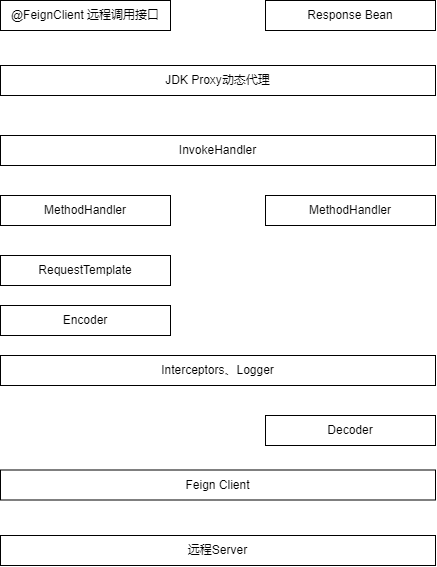

The diagram above was exported from draw.io. Its source (the exported page's mxGraphModel, read from the mxfile embedded in the PNG):
<mxGraphModel dx="847" dy="441" grid="1" gridSize="10" guides="1" tooltips="1" connect="1" arrows="1" fold="1" page="1" pageScale="1" pageWidth="827" pageHeight="1169" math="0" shadow="0">
  <root>
    <mxCell id="0" />
    <mxCell id="1" parent="0" />
    <mxCell id="mdYFAEgy54SrpJMhFin4-1" value="@FeignClient 远程调用接口" style="rounded=0;whiteSpace=wrap;html=1;" vertex="1" parent="1">
      <mxGeometry x="125" y="115" width="170" height="30" as="geometry" />
    </mxCell>
    <mxCell id="mdYFAEgy54SrpJMhFin4-2" value="JDK Proxy动态代理" style="rounded=0;whiteSpace=wrap;html=1;" vertex="1" parent="1">
      <mxGeometry x="125" y="180" width="435" height="30" as="geometry" />
    </mxCell>
    <mxCell id="mdYFAEgy54SrpJMhFin4-3" value="Response Bean" style="rounded=0;whiteSpace=wrap;html=1;" vertex="1" parent="1">
      <mxGeometry x="390" y="115" width="170" height="30" as="geometry" />
    </mxCell>
    <mxCell id="mdYFAEgy54SrpJMhFin4-5" value="InvokeHandler" style="rounded=0;whiteSpace=wrap;html=1;" vertex="1" parent="1">
      <mxGeometry x="125" y="250" width="435" height="30" as="geometry" />
    </mxCell>
    <mxCell id="mdYFAEgy54SrpJMhFin4-7" value="MethodHandler" style="rounded=0;whiteSpace=wrap;html=1;" vertex="1" parent="1">
      <mxGeometry x="125" y="310" width="170" height="30" as="geometry" />
    </mxCell>
    <mxCell id="mdYFAEgy54SrpJMhFin4-8" value="MethodHandler" style="rounded=0;whiteSpace=wrap;html=1;" vertex="1" parent="1">
      <mxGeometry x="390" y="310" width="170" height="30" as="geometry" />
    </mxCell>
    <mxCell id="mdYFAEgy54SrpJMhFin4-9" value="RequestTemplate" style="rounded=0;whiteSpace=wrap;html=1;" vertex="1" parent="1">
      <mxGeometry x="125" y="370" width="170" height="30" as="geometry" />
    </mxCell>
    <mxCell id="mdYFAEgy54SrpJMhFin4-10" value="Encoder" style="rounded=0;whiteSpace=wrap;html=1;" vertex="1" parent="1">
      <mxGeometry x="125" y="420" width="170" height="30" as="geometry" />
    </mxCell>
    <mxCell id="mdYFAEgy54SrpJMhFin4-11" value="Interceptors、Logger" style="rounded=0;whiteSpace=wrap;html=1;" vertex="1" parent="1">
      <mxGeometry x="125" y="470" width="435" height="30" as="geometry" />
    </mxCell>
    <mxCell id="mdYFAEgy54SrpJMhFin4-12" value="Decoder" style="rounded=0;whiteSpace=wrap;html=1;" vertex="1" parent="1">
      <mxGeometry x="390" y="530" width="170" height="30" as="geometry" />
    </mxCell>
    <mxCell id="mdYFAEgy54SrpJMhFin4-13" value="Feign Client" style="rounded=0;whiteSpace=wrap;html=1;" vertex="1" parent="1">
      <mxGeometry x="125" y="584.5" width="435" height="30" as="geometry" />
    </mxCell>
    <mxCell id="mdYFAEgy54SrpJMhFin4-15" value="远程Server" style="rounded=0;whiteSpace=wrap;html=1;" vertex="1" parent="1">
      <mxGeometry x="125" y="650" width="435" height="30" as="geometry" />
    </mxCell>
  </root>
</mxGraphModel>